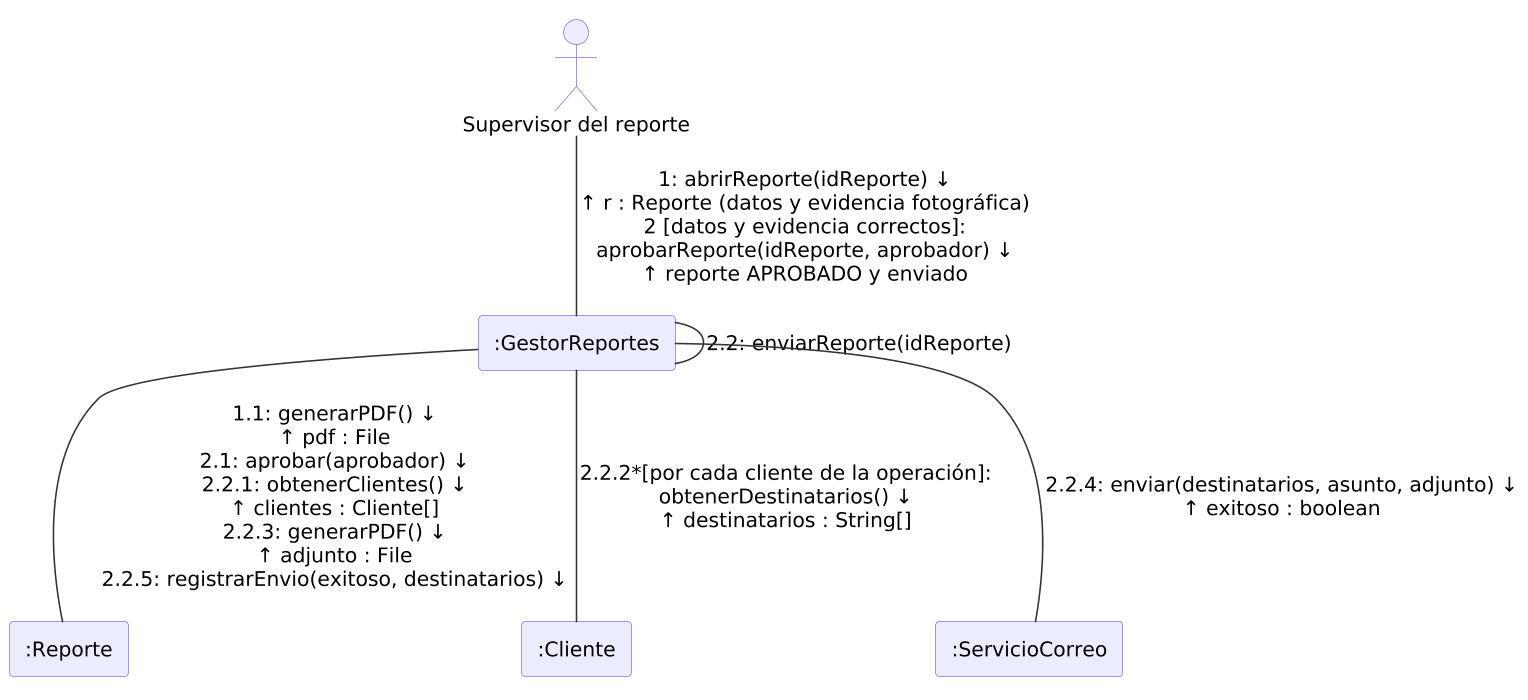

The diagram above was rendered by PlantUML. Its source (embedded in the PNG):
@startuml
skinparamlocked dpi 150
!include _estilo.iuml
actor "Supervisor del reporte" as SUP
rectangle ":GestorReportes" as GR
rectangle ":Reporte" as R
rectangle ":Cliente" as C
rectangle ":ServicioCorreo" as SC

SUP -- GR : "1: abrirReporte(idReporte) ↓\n↑ r : Reporte (datos y evidencia fotográfica)\n2 [datos y evidencia correctos]:\naprobarReporte(idReporte, aprobador) ↓\n↑ reporte APROBADO y enviado"
GR -- GR : "2.2: enviarReporte(idReporte)"
GR -- R : "1.1: generarPDF() ↓\n↑ pdf : File\n2.1: aprobar(aprobador) ↓\n2.2.1: obtenerClientes() ↓\n↑ clientes : Cliente[]\n2.2.3: generarPDF() ↓\n↑ adjunto : File\n2.2.5: registrarEnvio(exitoso, destinatarios) ↓"
GR -- C : "2.2.2*[por cada cliente de la operación]:\nobtenerDestinatarios() ↓\n↑ destinatarios : String[]"
GR -- SC : "2.2.4: enviar(destinatarios, asunto, adjunto) ↓\n↑ exitoso : boolean"
@enduml